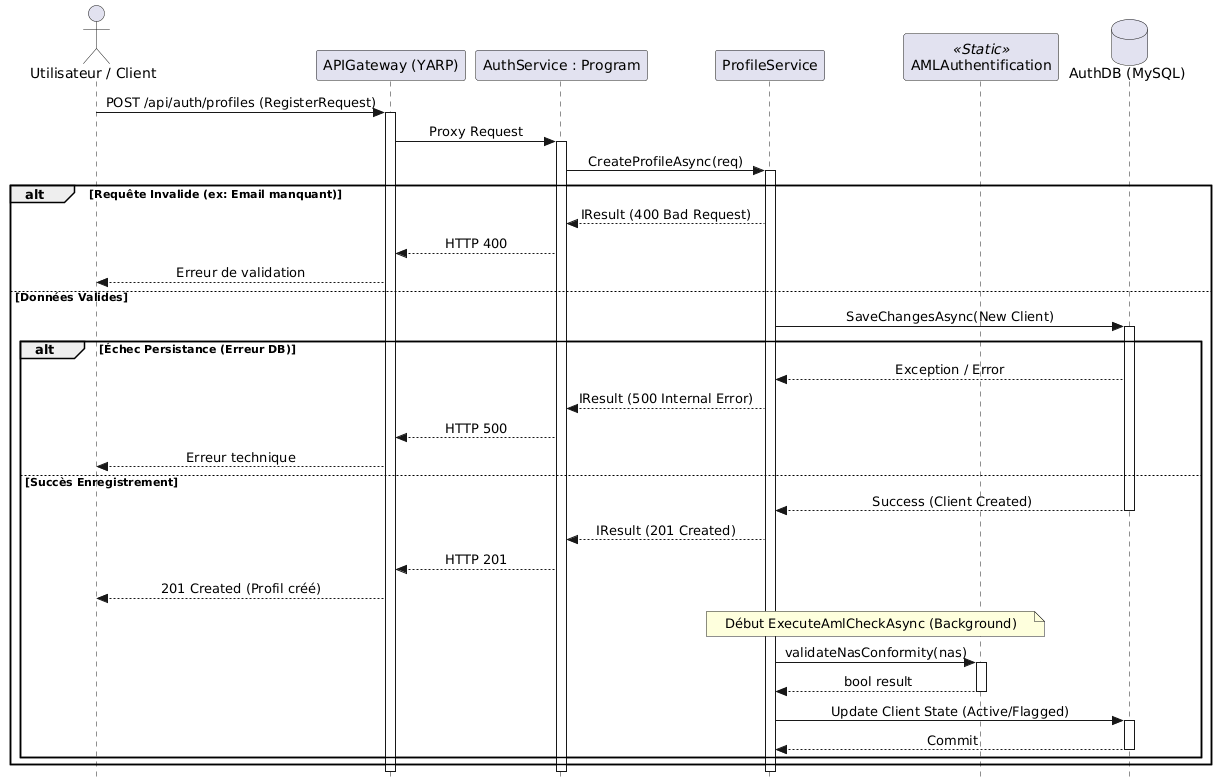

The diagram above was rendered by PlantUML. Its source (embedded in the PNG):
@startuml
skinparam style strictuml
skinparam sequenceMessageAlign center
skinparam shadowing false

actor "Utilisateur / Client" as User
participant "APIGateway (YARP)" as GW
participant "AuthService : Program" as Prog
participant "ProfileService" as PS
participant "AMLAuthentification" as AML <<Static>>
database "AuthDB (MySQL)" as DB

User -> GW : POST /api/auth/profiles (RegisterRequest)
activate GW

GW -> Prog : Proxy Request
activate Prog

Prog -> PS : CreateProfileAsync(req)
activate PS

alt Requête Invalide (ex: Email manquant)
    PS --> Prog : IResult (400 Bad Request)
    Prog --> GW : HTTP 400
    GW --> User : Erreur de validation
else Données Valides
    PS -> DB : SaveChangesAsync(New Client)
    activate DB
    
    alt Échec Persistance (Erreur DB)
        DB --> PS : Exception / Error
        PS --> Prog : IResult (500 Internal Error)
        Prog --> GW : HTTP 500
        GW --> User : Erreur technique
    else Succès Enregistrement
        DB --> PS : Success (Client Created)
        deactivate DB
        
        PS --> Prog : IResult (201 Created)
        Prog --> GW : HTTP 201
        GW --> User : 201 Created (Profil créé)
        
        ' --- Processus Asynchrone en arrière-plan ---
        note over PS, AML : Début ExecuteAmlCheckAsync (Background)
        PS -> AML : validateNasConformity(nas)
        activate AML
        AML --> PS : bool result
        deactivate AML
        
        PS -> DB : Update Client State (Active/Flagged)
        activate DB
        DB --> PS : Commit
        deactivate DB
    end
end

deactivate PS
deactivate Prog
deactivate GW
@enduml